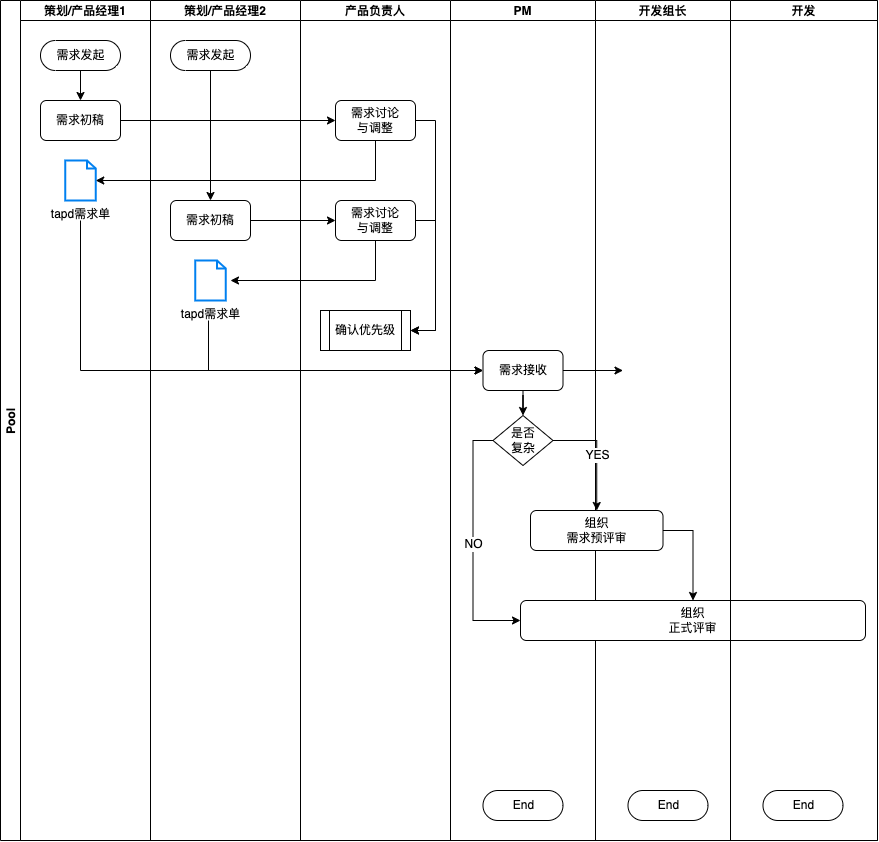

The diagram above was exported from draw.io. Its source (the exported page's mxGraphModel, read from the mxfile embedded in the PNG):
<mxGraphModel dx="1183" dy="768" grid="1" gridSize="10" guides="1" tooltips="1" connect="1" arrows="1" fold="1" page="1" pageScale="1" pageWidth="827" pageHeight="1169" math="0" shadow="0">
  <root>
    <mxCell id="0" />
    <mxCell id="1" parent="0" />
    <mxCell id="YAeVWKUrGIuVq744M9OY-4" value="Pool" style="swimlane;childLayout=stackLayout;resizeParent=1;resizeParentMax=0;startSize=20;horizontal=0;horizontalStack=1;" parent="1" vertex="1">
      <mxGeometry x="120" y="20" width="877" height="840" as="geometry" />
    </mxCell>
    <mxCell id="YAeVWKUrGIuVq744M9OY-5" value="策划/产品经理1" style="swimlane;startSize=20;" parent="YAeVWKUrGIuVq744M9OY-4" vertex="1">
      <mxGeometry x="20" width="130" height="840" as="geometry">
        <mxRectangle x="20" width="30" height="840" as="alternateBounds" />
      </mxGeometry>
    </mxCell>
    <mxCell id="LZwb4JX5sFJOSCZW_4Wr-5" value="" style="edgeStyle=orthogonalEdgeStyle;rounded=0;orthogonalLoop=1;jettySize=auto;html=1;" edge="1" parent="YAeVWKUrGIuVq744M9OY-5" source="LZwb4JX5sFJOSCZW_4Wr-1" target="LZwb4JX5sFJOSCZW_4Wr-4">
      <mxGeometry relative="1" as="geometry" />
    </mxCell>
    <mxCell id="LZwb4JX5sFJOSCZW_4Wr-1" value="需求发起" style="html=1;dashed=0;whitespace=wrap;shape=mxgraph.dfd.start" vertex="1" parent="YAeVWKUrGIuVq744M9OY-5">
      <mxGeometry x="20" y="40" width="80" height="30" as="geometry" />
    </mxCell>
    <mxCell id="LZwb4JX5sFJOSCZW_4Wr-4" value="需求初稿" style="rounded=1;whiteSpace=wrap;html=1;" vertex="1" parent="YAeVWKUrGIuVq744M9OY-5">
      <mxGeometry x="20" y="100" width="80" height="40" as="geometry" />
    </mxCell>
    <mxCell id="LZwb4JX5sFJOSCZW_4Wr-57" value="tapd需求单" style="html=1;verticalLabelPosition=bottom;align=center;labelBackgroundColor=#ffffff;verticalAlign=top;strokeWidth=2;strokeColor=#0080F0;shadow=0;dashed=0;shape=mxgraph.ios7.icons.document;fillColor=#FFFFFF;" vertex="1" parent="YAeVWKUrGIuVq744M9OY-5">
      <mxGeometry x="44.75" y="160" width="30.5" height="40" as="geometry" />
    </mxCell>
    <mxCell id="YAeVWKUrGIuVq744M9OY-6" value="策划/产品经理2" style="swimlane;startSize=20;" parent="YAeVWKUrGIuVq744M9OY-4" vertex="1">
      <mxGeometry x="150" width="150" height="840" as="geometry" />
    </mxCell>
    <mxCell id="LZwb4JX5sFJOSCZW_4Wr-8" value="需求发起" style="html=1;dashed=0;whitespace=wrap;shape=mxgraph.dfd.start" vertex="1" parent="YAeVWKUrGIuVq744M9OY-6">
      <mxGeometry x="20" y="40" width="80" height="30" as="geometry" />
    </mxCell>
    <mxCell id="LZwb4JX5sFJOSCZW_4Wr-9" value="需求初稿" style="rounded=1;whiteSpace=wrap;html=1;" vertex="1" parent="YAeVWKUrGIuVq744M9OY-6">
      <mxGeometry x="20" y="200" width="80" height="40" as="geometry" />
    </mxCell>
    <mxCell id="LZwb4JX5sFJOSCZW_4Wr-7" value="" style="edgeStyle=orthogonalEdgeStyle;rounded=0;orthogonalLoop=1;jettySize=auto;html=1;" edge="1" parent="YAeVWKUrGIuVq744M9OY-6" source="LZwb4JX5sFJOSCZW_4Wr-8" target="LZwb4JX5sFJOSCZW_4Wr-9">
      <mxGeometry relative="1" as="geometry" />
    </mxCell>
    <mxCell id="LZwb4JX5sFJOSCZW_4Wr-58" value="tapd需求单" style="html=1;verticalLabelPosition=bottom;align=center;labelBackgroundColor=#ffffff;verticalAlign=top;strokeWidth=2;strokeColor=#0080F0;shadow=0;dashed=0;shape=mxgraph.ios7.icons.document;fillColor=#FFFFFF;" vertex="1" parent="YAeVWKUrGIuVq744M9OY-6">
      <mxGeometry x="44.75" y="260" width="30.5" height="40" as="geometry" />
    </mxCell>
    <mxCell id="LZwb4JX5sFJOSCZW_4Wr-23" value="" style="edgeStyle=orthogonalEdgeStyle;rounded=0;orthogonalLoop=1;jettySize=auto;html=1;" edge="1" parent="YAeVWKUrGIuVq744M9OY-4" source="LZwb4JX5sFJOSCZW_4Wr-9" target="LZwb4JX5sFJOSCZW_4Wr-22">
      <mxGeometry relative="1" as="geometry" />
    </mxCell>
    <mxCell id="YAeVWKUrGIuVq744M9OY-7" value="产品负责人" style="swimlane;startSize=20;" parent="YAeVWKUrGIuVq744M9OY-4" vertex="1">
      <mxGeometry x="300" width="150" height="840" as="geometry" />
    </mxCell>
    <mxCell id="LZwb4JX5sFJOSCZW_4Wr-28" value="" style="edgeStyle=orthogonalEdgeStyle;rounded=0;orthogonalLoop=1;jettySize=auto;html=1;exitX=1;exitY=0.5;exitDx=0;exitDy=0;entryX=1;entryY=0.5;entryDx=0;entryDy=0;" edge="1" parent="YAeVWKUrGIuVq744M9OY-7" source="LZwb4JX5sFJOSCZW_4Wr-22" target="LZwb4JX5sFJOSCZW_4Wr-40">
      <mxGeometry relative="1" as="geometry">
        <mxPoint x="104" y="340" as="targetPoint" />
        <Array as="points" />
      </mxGeometry>
    </mxCell>
    <mxCell id="LZwb4JX5sFJOSCZW_4Wr-24" value="需求讨论&lt;br&gt;与调整" style="rounded=1;whiteSpace=wrap;html=1;" vertex="1" parent="YAeVWKUrGIuVq744M9OY-7">
      <mxGeometry x="35" y="100" width="80" height="40" as="geometry" />
    </mxCell>
    <mxCell id="LZwb4JX5sFJOSCZW_4Wr-22" value="需求讨论&lt;br&gt;与调整" style="rounded=1;whiteSpace=wrap;html=1;" vertex="1" parent="YAeVWKUrGIuVq744M9OY-7">
      <mxGeometry x="35" y="200" width="80" height="40" as="geometry" />
    </mxCell>
    <mxCell id="LZwb4JX5sFJOSCZW_4Wr-39" value="" style="edgeStyle=orthogonalEdgeStyle;rounded=0;orthogonalLoop=1;jettySize=auto;html=1;exitX=1;exitY=0.5;exitDx=0;exitDy=0;entryX=1;entryY=0.5;entryDx=0;entryDy=0;" edge="1" parent="YAeVWKUrGIuVq744M9OY-7" source="LZwb4JX5sFJOSCZW_4Wr-24" target="LZwb4JX5sFJOSCZW_4Wr-40">
      <mxGeometry relative="1" as="geometry">
        <mxPoint x="104" y="340" as="targetPoint" />
        <Array as="points">
          <mxPoint x="135" y="120" />
          <mxPoint x="135" y="330" />
        </Array>
      </mxGeometry>
    </mxCell>
    <mxCell id="LZwb4JX5sFJOSCZW_4Wr-40" value="确认优先级" style="shape=process;whiteSpace=wrap;html=1;backgroundOutline=1;" vertex="1" parent="YAeVWKUrGIuVq744M9OY-7">
      <mxGeometry x="20" y="310" width="90" height="40" as="geometry" />
    </mxCell>
    <mxCell id="YAeVWKUrGIuVq744M9OY-8" value="PM" style="swimlane;startSize=20;" parent="YAeVWKUrGIuVq744M9OY-4" vertex="1">
      <mxGeometry x="450" width="145" height="840" as="geometry" />
    </mxCell>
    <mxCell id="LZwb4JX5sFJOSCZW_4Wr-2" value="End" style="html=1;dashed=0;whitespace=wrap;shape=mxgraph.dfd.start" vertex="1" parent="YAeVWKUrGIuVq744M9OY-8">
      <mxGeometry x="32.5" y="790" width="80" height="30" as="geometry" />
    </mxCell>
    <mxCell id="LZwb4JX5sFJOSCZW_4Wr-61" value="" style="edgeStyle=orthogonalEdgeStyle;rounded=0;orthogonalLoop=1;jettySize=auto;html=1;" edge="1" parent="YAeVWKUrGIuVq744M9OY-8" source="LZwb4JX5sFJOSCZW_4Wr-49" target="LZwb4JX5sFJOSCZW_4Wr-50">
      <mxGeometry relative="1" as="geometry" />
    </mxCell>
    <mxCell id="LZwb4JX5sFJOSCZW_4Wr-49" value="需求接收" style="rounded=1;whiteSpace=wrap;html=1;" vertex="1" parent="YAeVWKUrGIuVq744M9OY-8">
      <mxGeometry x="32.5" y="350" width="80" height="40" as="geometry" />
    </mxCell>
    <mxCell id="LZwb4JX5sFJOSCZW_4Wr-50" value="是否&lt;br&gt;复杂" style="rhombus;whiteSpace=wrap;html=1;fillColor=#FFFFFF;" vertex="1" parent="YAeVWKUrGIuVq744M9OY-8">
      <mxGeometry x="42.5" y="415" width="60" height="50" as="geometry" />
    </mxCell>
    <mxCell id="LZwb4JX5sFJOSCZW_4Wr-41" value="开发组长" style="swimlane;startSize=20;" vertex="1" parent="YAeVWKUrGIuVq744M9OY-4">
      <mxGeometry x="595" width="135" height="840" as="geometry" />
    </mxCell>
    <mxCell id="LZwb4JX5sFJOSCZW_4Wr-42" value="End" style="html=1;dashed=0;whitespace=wrap;shape=mxgraph.dfd.start" vertex="1" parent="LZwb4JX5sFJOSCZW_4Wr-41">
      <mxGeometry x="32.5" y="790" width="80" height="30" as="geometry" />
    </mxCell>
    <mxCell id="LZwb4JX5sFJOSCZW_4Wr-59" value="组织&lt;br&gt;需求预评审" style="rounded=1;whiteSpace=wrap;html=1;" vertex="1" parent="LZwb4JX5sFJOSCZW_4Wr-41">
      <mxGeometry x="-65" y="510" width="132.5" height="40" as="geometry" />
    </mxCell>
    <mxCell id="LZwb4JX5sFJOSCZW_4Wr-68" value="" style="edgeStyle=orthogonalEdgeStyle;rounded=0;orthogonalLoop=1;jettySize=auto;html=1;entryX=0.5;entryY=0;entryDx=0;entryDy=0;exitX=1;exitY=0.5;exitDx=0;exitDy=0;" edge="1" parent="LZwb4JX5sFJOSCZW_4Wr-41" source="LZwb4JX5sFJOSCZW_4Wr-59" target="LZwb4JX5sFJOSCZW_4Wr-65">
      <mxGeometry relative="1" as="geometry">
        <mxPoint x="172" y="440" as="targetPoint" />
      </mxGeometry>
    </mxCell>
    <mxCell id="LZwb4JX5sFJOSCZW_4Wr-65" value="组织&lt;br&gt;正式评审" style="rounded=1;whiteSpace=wrap;html=1;" vertex="1" parent="LZwb4JX5sFJOSCZW_4Wr-41">
      <mxGeometry x="-75" y="600" width="345" height="40" as="geometry" />
    </mxCell>
    <mxCell id="LZwb4JX5sFJOSCZW_4Wr-43" value="开发" style="swimlane;startSize=20;" vertex="1" parent="YAeVWKUrGIuVq744M9OY-4">
      <mxGeometry x="730" width="147" height="840" as="geometry" />
    </mxCell>
    <mxCell id="LZwb4JX5sFJOSCZW_4Wr-44" value="End" style="html=1;dashed=0;whitespace=wrap;shape=mxgraph.dfd.start" vertex="1" parent="LZwb4JX5sFJOSCZW_4Wr-43">
      <mxGeometry x="32.5" y="790" width="80" height="30" as="geometry" />
    </mxCell>
    <mxCell id="LZwb4JX5sFJOSCZW_4Wr-25" value="" style="edgeStyle=orthogonalEdgeStyle;rounded=0;orthogonalLoop=1;jettySize=auto;html=1;entryX=0;entryY=0.5;entryDx=0;entryDy=0;exitX=1;exitY=0.5;exitDx=0;exitDy=0;" edge="1" parent="YAeVWKUrGIuVq744M9OY-4" source="LZwb4JX5sFJOSCZW_4Wr-4" target="LZwb4JX5sFJOSCZW_4Wr-24">
      <mxGeometry relative="1" as="geometry" />
    </mxCell>
    <mxCell id="LZwb4JX5sFJOSCZW_4Wr-37" value="" style="edgeStyle=orthogonalEdgeStyle;rounded=0;orthogonalLoop=1;jettySize=auto;html=1;exitX=0.5;exitY=1;exitDx=0;exitDy=0;" edge="1" parent="YAeVWKUrGIuVq744M9OY-4" source="LZwb4JX5sFJOSCZW_4Wr-24" target="LZwb4JX5sFJOSCZW_4Wr-57">
      <mxGeometry relative="1" as="geometry">
        <mxPoint x="115" y="180" as="targetPoint" />
        <Array as="points">
          <mxPoint x="375" y="180" />
        </Array>
      </mxGeometry>
    </mxCell>
    <mxCell id="LZwb4JX5sFJOSCZW_4Wr-27" value="" style="edgeStyle=orthogonalEdgeStyle;rounded=0;orthogonalLoop=1;jettySize=auto;html=1;startArrow=none;exitX=0.5;exitY=1;exitDx=0;exitDy=0;" edge="1" parent="YAeVWKUrGIuVq744M9OY-4" source="LZwb4JX5sFJOSCZW_4Wr-22">
      <mxGeometry relative="1" as="geometry">
        <mxPoint x="230" y="280" as="targetPoint" />
        <Array as="points">
          <mxPoint x="375" y="280" />
        </Array>
      </mxGeometry>
    </mxCell>
    <mxCell id="LZwb4JX5sFJOSCZW_4Wr-52" value="" style="edgeStyle=orthogonalEdgeStyle;rounded=0;orthogonalLoop=1;jettySize=auto;html=1;entryX=0;entryY=0.5;entryDx=0;entryDy=0;" edge="1" parent="YAeVWKUrGIuVq744M9OY-4" target="LZwb4JX5sFJOSCZW_4Wr-49">
      <mxGeometry relative="1" as="geometry">
        <mxPoint x="80" y="220" as="sourcePoint" />
        <mxPoint x="80" y="285" as="targetPoint" />
        <Array as="points">
          <mxPoint x="80" y="370" />
        </Array>
      </mxGeometry>
    </mxCell>
    <mxCell id="LZwb4JX5sFJOSCZW_4Wr-53" value="" style="edgeStyle=orthogonalEdgeStyle;rounded=0;orthogonalLoop=1;jettySize=auto;html=1;entryX=0;entryY=0.5;entryDx=0;entryDy=0;" edge="1" parent="YAeVWKUrGIuVq744M9OY-4" target="LZwb4JX5sFJOSCZW_4Wr-49">
      <mxGeometry relative="1" as="geometry">
        <mxPoint x="208" y="320" as="sourcePoint" />
        <mxPoint x="492.5" y="380.0000000000001" as="targetPoint" />
        <Array as="points">
          <mxPoint x="208" y="370" />
        </Array>
      </mxGeometry>
    </mxCell>
    <mxCell id="LZwb4JX5sFJOSCZW_4Wr-76" value="" style="edgeStyle=orthogonalEdgeStyle;rounded=0;orthogonalLoop=1;jettySize=auto;html=1;" edge="1" parent="YAeVWKUrGIuVq744M9OY-4" source="LZwb4JX5sFJOSCZW_4Wr-49">
      <mxGeometry relative="1" as="geometry">
        <mxPoint x="622.5" y="370" as="targetPoint" />
      </mxGeometry>
    </mxCell>
    <mxCell id="LZwb4JX5sFJOSCZW_4Wr-60" value="" style="edgeStyle=orthogonalEdgeStyle;rounded=0;orthogonalLoop=1;jettySize=auto;html=1;exitX=1;exitY=0.5;exitDx=0;exitDy=0;" edge="1" parent="YAeVWKUrGIuVq744M9OY-4" source="LZwb4JX5sFJOSCZW_4Wr-50" target="LZwb4JX5sFJOSCZW_4Wr-59">
      <mxGeometry relative="1" as="geometry" />
    </mxCell>
    <mxCell id="LZwb4JX5sFJOSCZW_4Wr-62" value="YES" style="edgeLabel;html=1;align=center;verticalAlign=middle;resizable=0;points=[];" vertex="1" connectable="0" parent="LZwb4JX5sFJOSCZW_4Wr-60">
      <mxGeometry x="0.0067" y="-2" relative="1" as="geometry">
        <mxPoint x="2" y="1" as="offset" />
      </mxGeometry>
    </mxCell>
    <mxCell id="LZwb4JX5sFJOSCZW_4Wr-66" value="NO" style="edgeStyle=orthogonalEdgeStyle;rounded=0;orthogonalLoop=1;jettySize=auto;html=1;exitX=0;exitY=0.5;exitDx=0;exitDy=0;entryX=0;entryY=0.5;entryDx=0;entryDy=0;startArrow=none;" edge="1" parent="YAeVWKUrGIuVq744M9OY-4" source="LZwb4JX5sFJOSCZW_4Wr-50" target="LZwb4JX5sFJOSCZW_4Wr-65">
      <mxGeometry relative="1" as="geometry" />
    </mxCell>
  </root>
</mxGraphModel>